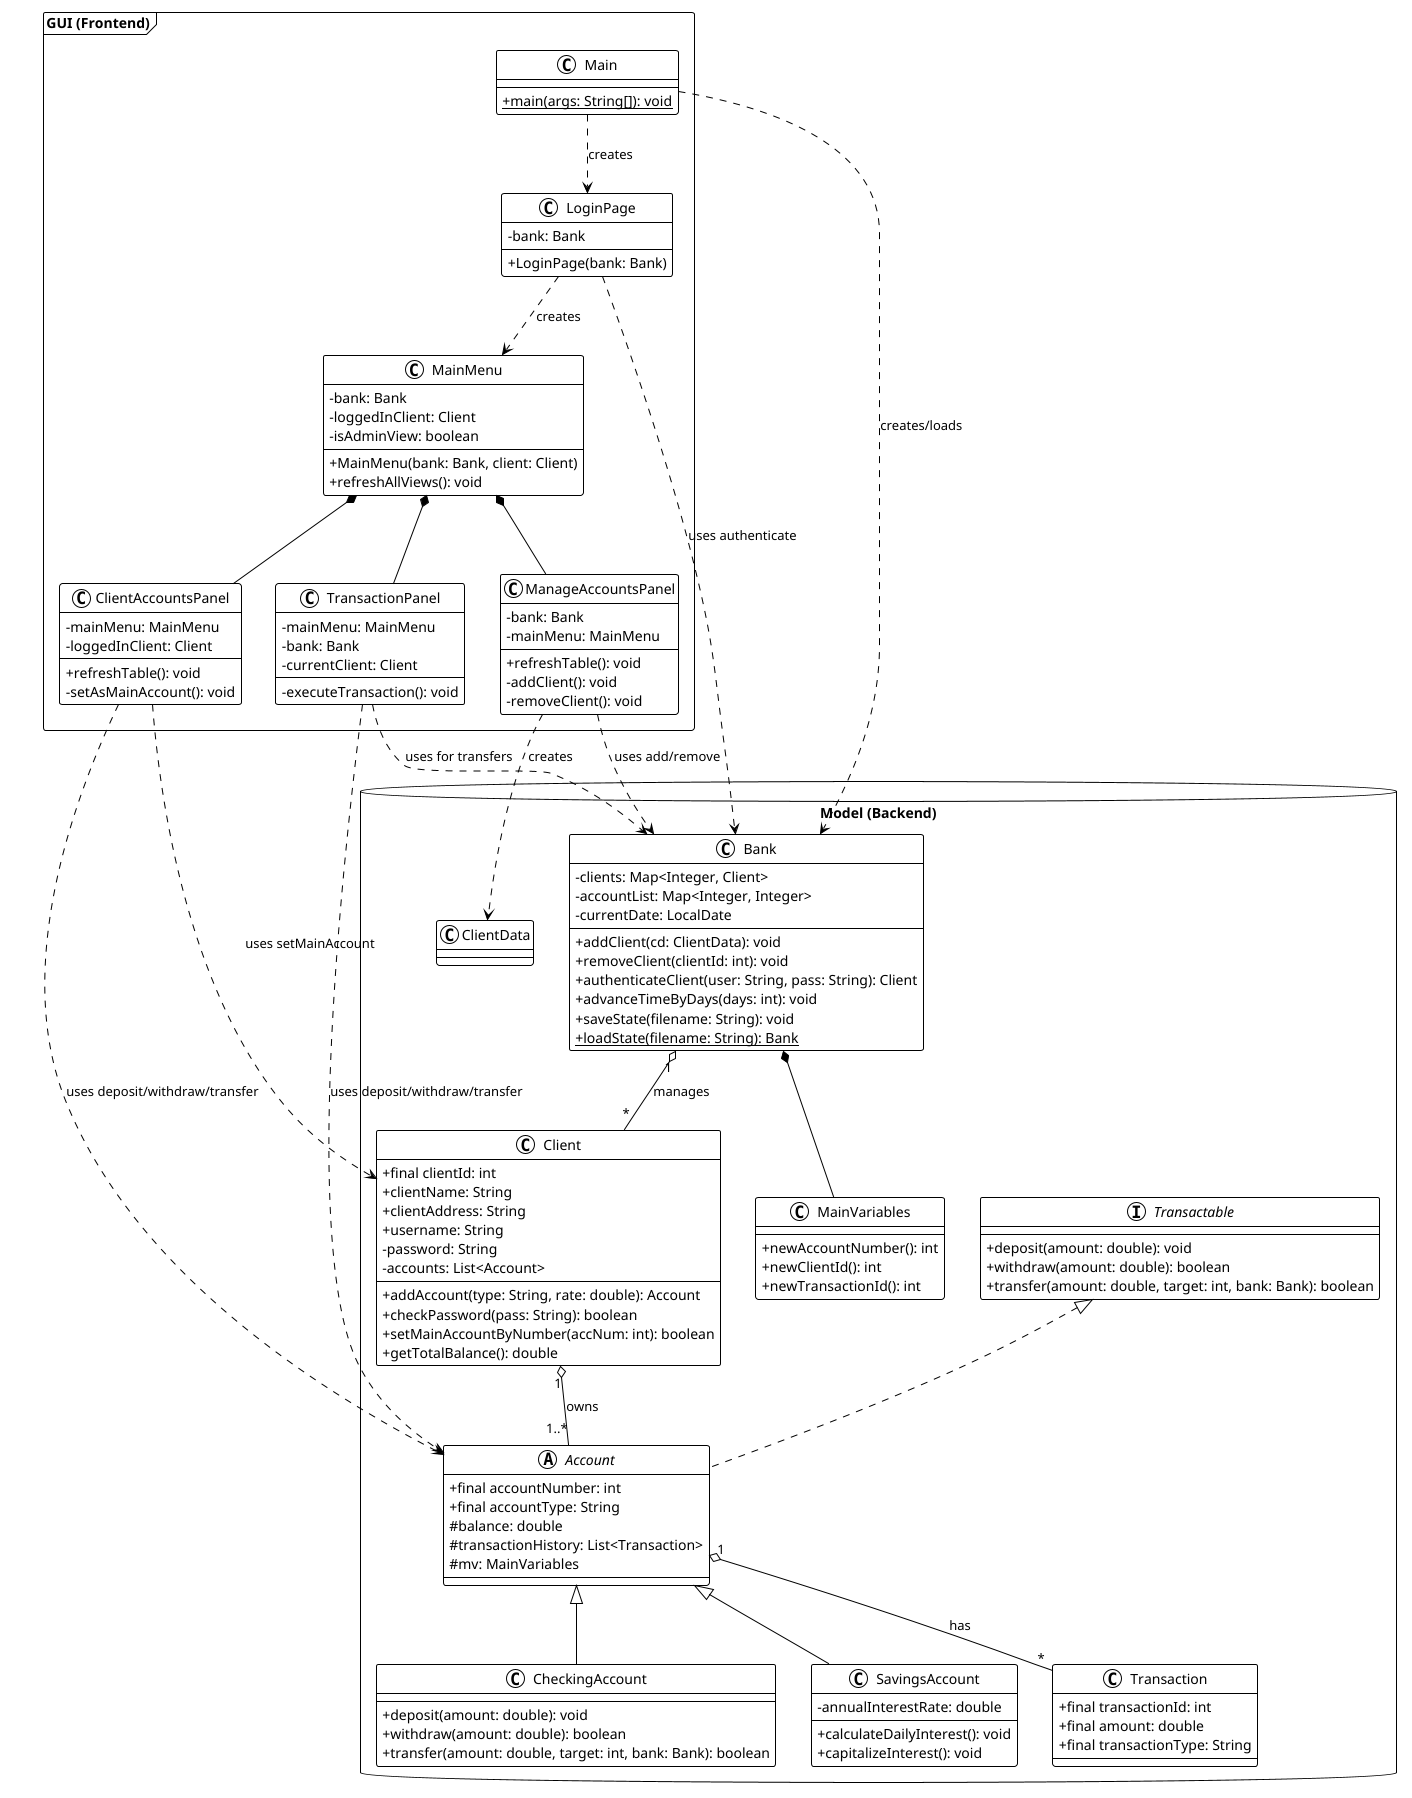

The diagram above was rendered by PlantUML. Its source (embedded in the PNG):
@startuml
!theme plain
skinparam classAttributeIconSize 0
skinparam packageStyle rect

package "Model (Backend)" <<Database>> {

    interface Transactable {
        + deposit(amount: double): void
        + withdraw(amount: double): boolean
        + transfer(amount: double, target: int, bank: Bank): boolean
    }

    abstract class Account implements Transactable {
        + final accountNumber: int
        + final accountType: String
        # balance: double
        # transactionHistory: List<Transaction>
        # mv: MainVariables
    }

    class CheckingAccount extends Account {
        + deposit(amount: double): void
        + withdraw(amount: double): boolean
        + transfer(amount: double, target: int, bank: Bank): boolean
    }

    class SavingsAccount extends Account {
        - annualInterestRate: double
        + calculateDailyInterest(): void
        + capitalizeInterest(): void
    }

    class Bank {
        - clients: Map<Integer, Client>
        - accountList: Map<Integer, Integer>
        - currentDate: LocalDate
        + addClient(cd: ClientData): void
        + removeClient(clientId: int): void
        + authenticateClient(user: String, pass: String): Client
        + advanceTimeByDays(days: int): void
        + saveState(filename: String): void
        + {static} loadState(filename: String): Bank
    }

    class Client {
        + final clientId: int
        + clientName: String
        + clientAddress: String
        + username: String
        - password: String
        - accounts: List<Account>
        + addAccount(type: String, rate: double): Account
        + checkPassword(pass: String): boolean
        + setMainAccountByNumber(accNum: int): boolean
        + getTotalBalance(): double
    }

    class Transaction {
        + final transactionId: int
        + final amount: double
        + final transactionType: String
    }

    class MainVariables {
        + newAccountNumber(): int
        + newClientId(): int
        + newTransactionId(): int
    }

    class ClientData {}
}


package "GUI (Frontend)" <<Frame>> {

    class Main {
        + {static} main(args: String[]): void
    }

    class LoginPage {
        - bank: Bank
        + LoginPage(bank: Bank)
    }

    class MainMenu {
        - bank: Bank
        - loggedInClient: Client
        - isAdminView: boolean
        + MainMenu(bank: Bank, client: Client)
        + refreshAllViews(): void
    }

    class ManageAccountsPanel {
        - bank: Bank
        - mainMenu: MainMenu
        + refreshTable(): void
        - addClient(): void
        - removeClient(): void
    }

    class ClientAccountsPanel {
        - mainMenu: MainMenu
        - loggedInClient: Client
        + refreshTable(): void
        - setAsMainAccount(): void
    }

    class TransactionPanel {
        - mainMenu: MainMenu
        - bank: Bank
        - currentClient: Client
        - executeTransaction(): void
    }
}


' --- Główne relacje ---

Main ..> Bank : creates/loads
Main ..> LoginPage : creates

LoginPage ..> MainMenu : creates
MainMenu *-- ManageAccountsPanel
MainMenu *-- ClientAccountsPanel
MainMenu *-- TransactionPanel

Bank "1" o-- "*" Client : manages
Client "1" o-- "1..*" Account : owns
Account "1" o-- "*" Transaction : has

Bank *-- MainVariables

' --- Zależności GUI -> Model ---
LoginPage ..> Bank : uses authenticate
ManageAccountsPanel ..> Bank : uses add/remove
ManageAccountsPanel ..> ClientData : creates
TransactionPanel ..> Bank : uses for transfers
TransactionPanel ..> Account : uses deposit/withdraw/transfer
ClientAccountsPanel ..> Account : uses deposit/withdraw/transfer
ClientAccountsPanel ..> Client : uses setMainAccount

@enduml